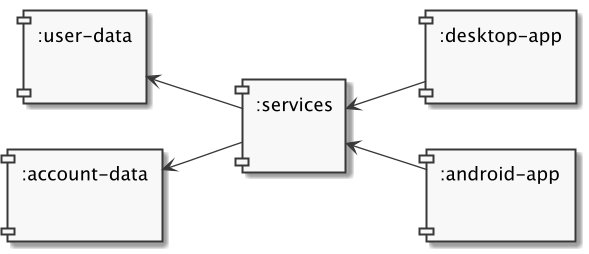

The diagram above was rendered by PlantUML. Its source (embedded in the PNG):
@startuml
scale 600 width
skinparam monochrome true
skinparam defaultTextAlignment left
left to right direction

[:user-data\n\n] as UD
[:account-data\n\n] as AD
[:services\n\n] as S
[:desktop-app\n\n] as DAPP
[:android-app\n\n] as AAPP

UD<--S
AD<--S
S<--DAPP
S<--AAPP
@enduml